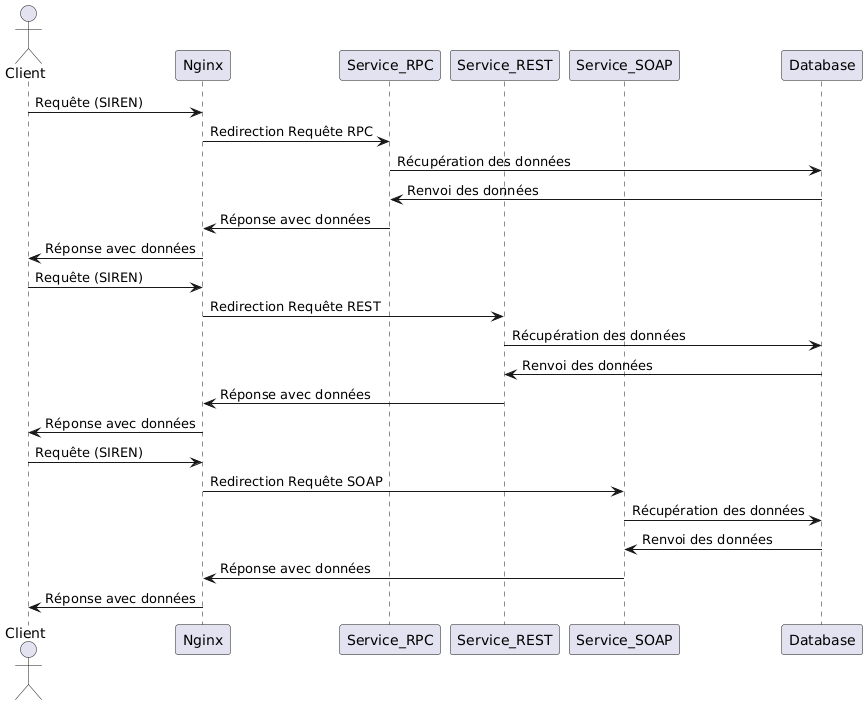

The diagram above was rendered by PlantUML. Its source (embedded in the PNG):
@startuml
actor Client
participant Nginx
participant Service_RPC
participant Service_REST
participant Service_SOAP
participant Database

Client -> Nginx: Requête (SIREN)
Nginx -> Service_RPC: Redirection Requête RPC
Service_RPC -> Database: Récupération des données
Database -> Service_RPC: Renvoi des données
Service_RPC -> Nginx: Réponse avec données
Nginx -> Client: Réponse avec données

Client -> Nginx: Requête (SIREN)
Nginx -> Service_REST: Redirection Requête REST
Service_REST -> Database: Récupération des données
Database -> Service_REST: Renvoi des données
Service_REST -> Nginx: Réponse avec données
Nginx -> Client: Réponse avec données

Client -> Nginx: Requête (SIREN)
Nginx -> Service_SOAP: Redirection Requête SOAP
Service_SOAP -> Database: Récupération des données
Database -> Service_SOAP: Renvoi des données
Service_SOAP -> Nginx: Réponse avec données
Nginx -> Client: Réponse avec données
@enduml